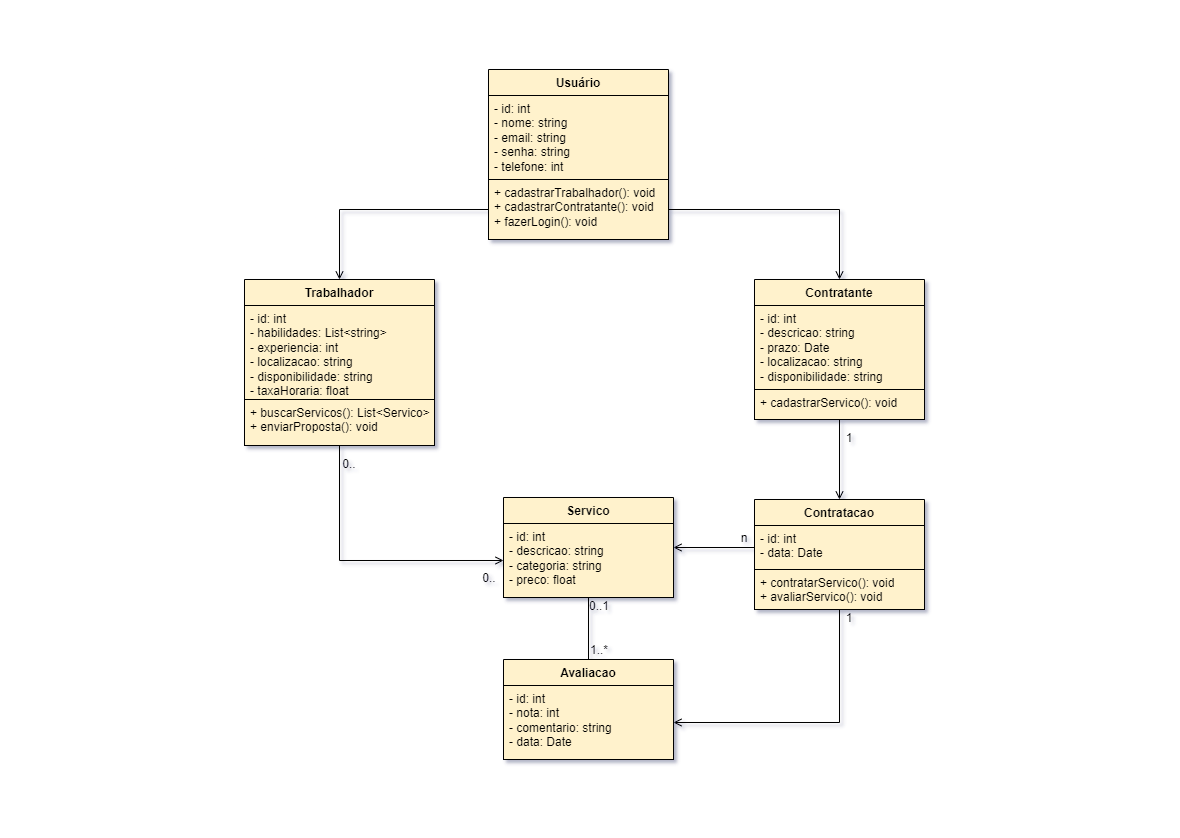

The diagram above was exported from draw.io. Its source (the exported page's mxGraphModel, read from the mxfile embedded in the PNG):
<mxGraphModel dx="3585" dy="1980" grid="1" gridSize="10" guides="1" tooltips="1" connect="1" arrows="1" fold="1" page="1" pageScale="1" pageWidth="1169" pageHeight="827" background="#FFFFFF" math="0" shadow="1">
  <root>
    <mxCell id="0" />
    <mxCell id="1" parent="0" />
    <mxCell id="HLVwGyuzOrQQKQShrmqv-3" value="Usuário" style="swimlane;fontStyle=1;align=center;verticalAlign=top;childLayout=stackLayout;horizontal=1;startSize=26;horizontalStack=0;resizeParent=1;resizeParentMax=0;resizeLast=0;collapsible=1;marginBottom=0;whiteSpace=wrap;html=1;rounded=0;fillColor=#fff2cc;strokeColor=#000000;" parent="1" vertex="1">
      <mxGeometry x="488" y="69" width="180" height="170" as="geometry" />
    </mxCell>
    <mxCell id="HLVwGyuzOrQQKQShrmqv-4" value="- id: int&lt;br&gt;- nome: string&lt;br&gt;- email: string&lt;br&gt;- senha: string&lt;br&gt;- telefone: int" style="text;strokeColor=#000000;fillColor=#fff2cc;align=left;verticalAlign=top;spacingLeft=4;spacingRight=4;overflow=hidden;rotatable=0;points=[[0,0.5],[1,0.5]];portConstraint=eastwest;whiteSpace=wrap;html=1;" parent="HLVwGyuzOrQQKQShrmqv-3" vertex="1">
      <mxGeometry y="26" width="180" height="84" as="geometry" />
    </mxCell>
    <mxCell id="HLVwGyuzOrQQKQShrmqv-6" value="+ cadastrarTrabalhador(): void&lt;br&gt;+ cadastrarContratante(): void&lt;br&gt;+ fazerLogin(): void" style="text;strokeColor=#000000;fillColor=#fff2cc;align=left;verticalAlign=top;spacingLeft=4;spacingRight=4;overflow=hidden;rotatable=0;points=[[0,0.5],[1,0.5]];portConstraint=eastwest;whiteSpace=wrap;html=1;" parent="HLVwGyuzOrQQKQShrmqv-3" vertex="1">
      <mxGeometry y="110" width="180" height="60" as="geometry" />
    </mxCell>
    <mxCell id="srYKiJKCkuJhQ1vzajVf-1" style="edgeStyle=orthogonalEdgeStyle;rounded=0;orthogonalLoop=1;jettySize=auto;html=1;exitX=0.5;exitY=1;exitDx=0;exitDy=0;entryX=0;entryY=0.5;entryDx=0;entryDy=0;endArrow=open;endFill=0;startArrow=none;startFill=0;" edge="1" parent="1" source="HLVwGyuzOrQQKQShrmqv-9" target="HLVwGyuzOrQQKQShrmqv-43">
      <mxGeometry relative="1" as="geometry" />
    </mxCell>
    <mxCell id="HLVwGyuzOrQQKQShrmqv-9" value="Trabalhador" style="swimlane;fontStyle=1;align=center;verticalAlign=top;childLayout=stackLayout;horizontal=1;startSize=26;horizontalStack=0;resizeParent=1;resizeParentMax=0;resizeLast=0;collapsible=1;marginBottom=0;whiteSpace=wrap;html=1;fillColor=#fff2cc;strokeColor=#000000;" parent="1" vertex="1">
      <mxGeometry x="244" y="279" width="190" height="166" as="geometry" />
    </mxCell>
    <mxCell id="HLVwGyuzOrQQKQShrmqv-10" value="- id: int&lt;br&gt;- habilidades: List&amp;lt;string&amp;gt;&lt;br&gt;- experiencia: int&lt;br&gt;- localizacao: string&lt;br&gt;- disponibilidade: string&lt;br&gt;- taxaHoraria: float" style="text;strokeColor=#000000;fillColor=#fff2cc;align=left;verticalAlign=top;spacingLeft=4;spacingRight=4;overflow=hidden;rotatable=0;points=[[0,0.5],[1,0.5]];portConstraint=eastwest;whiteSpace=wrap;html=1;" parent="HLVwGyuzOrQQKQShrmqv-9" vertex="1">
      <mxGeometry y="26" width="190" height="94" as="geometry" />
    </mxCell>
    <mxCell id="HLVwGyuzOrQQKQShrmqv-12" value="+ buscarServicos(): List&amp;lt;Servico&amp;gt;&lt;br&gt;+ enviarProposta(): void" style="text;strokeColor=#000000;fillColor=#fff2cc;align=left;verticalAlign=top;spacingLeft=4;spacingRight=4;overflow=hidden;rotatable=0;points=[[0,0.5],[1,0.5]];portConstraint=eastwest;whiteSpace=wrap;html=1;" parent="HLVwGyuzOrQQKQShrmqv-9" vertex="1">
      <mxGeometry y="120" width="190" height="46" as="geometry" />
    </mxCell>
    <mxCell id="HLVwGyuzOrQQKQShrmqv-16" value="Contratante" style="swimlane;fontStyle=1;align=center;verticalAlign=top;childLayout=stackLayout;horizontal=1;startSize=26;horizontalStack=0;resizeParent=1;resizeParentMax=0;resizeLast=0;collapsible=1;marginBottom=0;whiteSpace=wrap;html=1;fillColor=#fff2cc;strokeColor=#000000;" parent="1" vertex="1">
      <mxGeometry x="754" y="279" width="170" height="140" as="geometry" />
    </mxCell>
    <mxCell id="HLVwGyuzOrQQKQShrmqv-17" value="- id: int&lt;br&gt;- descricao: string&lt;br&gt;- prazo: Date&lt;br&gt;- localizacao: string&lt;br&gt;- disponibilidade: string" style="text;strokeColor=#000000;fillColor=#fff2cc;align=left;verticalAlign=top;spacingLeft=4;spacingRight=4;overflow=hidden;rotatable=0;points=[[0,0.5],[1,0.5]];portConstraint=eastwest;whiteSpace=wrap;html=1;" parent="HLVwGyuzOrQQKQShrmqv-16" vertex="1">
      <mxGeometry y="26" width="170" height="84" as="geometry" />
    </mxCell>
    <mxCell id="HLVwGyuzOrQQKQShrmqv-19" value="+ cadastrarServico(): void&lt;br&gt;" style="text;strokeColor=#000000;fillColor=#fff2cc;align=left;verticalAlign=top;spacingLeft=4;spacingRight=4;overflow=hidden;rotatable=0;points=[[0,0.5],[1,0.5]];portConstraint=eastwest;whiteSpace=wrap;html=1;" parent="HLVwGyuzOrQQKQShrmqv-16" vertex="1">
      <mxGeometry y="110" width="170" height="30" as="geometry" />
    </mxCell>
    <mxCell id="HLVwGyuzOrQQKQShrmqv-23" style="edgeStyle=orthogonalEdgeStyle;rounded=0;orthogonalLoop=1;jettySize=auto;html=1;entryX=0.5;entryY=0;entryDx=0;entryDy=0;fillColor=#fff2cc;strokeColor=#000000;endArrow=open;endFill=0;startArrow=none;startFill=0;" parent="1" source="HLVwGyuzOrQQKQShrmqv-6" target="HLVwGyuzOrQQKQShrmqv-16" edge="1">
      <mxGeometry relative="1" as="geometry" />
    </mxCell>
    <mxCell id="HLVwGyuzOrQQKQShrmqv-24" style="edgeStyle=orthogonalEdgeStyle;rounded=0;orthogonalLoop=1;jettySize=auto;html=1;exitX=0;exitY=0.5;exitDx=0;exitDy=0;entryX=0.5;entryY=0;entryDx=0;entryDy=0;fillColor=#fff2cc;strokeColor=#000000;endArrow=open;endFill=0;startArrow=none;startFill=0;" parent="1" source="HLVwGyuzOrQQKQShrmqv-6" target="HLVwGyuzOrQQKQShrmqv-9" edge="1">
      <mxGeometry relative="1" as="geometry" />
    </mxCell>
    <mxCell id="HLVwGyuzOrQQKQShrmqv-32" value="Avaliacao" style="swimlane;fontStyle=1;align=center;verticalAlign=top;childLayout=stackLayout;horizontal=1;startSize=26;horizontalStack=0;resizeParent=1;resizeParentMax=0;resizeLast=0;collapsible=1;marginBottom=0;whiteSpace=wrap;html=1;fillColor=#fff2cc;strokeColor=#000000;" parent="1" vertex="1">
      <mxGeometry x="503" y="659" width="170" height="100" as="geometry" />
    </mxCell>
    <mxCell id="HLVwGyuzOrQQKQShrmqv-33" value="- id: int&lt;br&gt;- nota: int&lt;br&gt;- comentario: string&lt;br&gt;- data: Date" style="text;strokeColor=#000000;fillColor=#fff2cc;align=left;verticalAlign=top;spacingLeft=4;spacingRight=4;overflow=hidden;rotatable=0;points=[[0,0.5],[1,0.5]];portConstraint=eastwest;whiteSpace=wrap;html=1;" parent="HLVwGyuzOrQQKQShrmqv-32" vertex="1">
      <mxGeometry y="26" width="170" height="74" as="geometry" />
    </mxCell>
    <mxCell id="HLVwGyuzOrQQKQShrmqv-46" style="edgeStyle=orthogonalEdgeStyle;rounded=0;orthogonalLoop=1;jettySize=auto;html=1;exitX=0.5;exitY=1;exitDx=0;exitDy=0;entryX=0.5;entryY=0;entryDx=0;entryDy=0;endArrow=none;endFill=0;fillColor=#fff2cc;strokeColor=#000000;" parent="1" source="HLVwGyuzOrQQKQShrmqv-42" target="HLVwGyuzOrQQKQShrmqv-32" edge="1">
      <mxGeometry relative="1" as="geometry" />
    </mxCell>
    <mxCell id="HLVwGyuzOrQQKQShrmqv-42" value="Servico" style="swimlane;fontStyle=1;align=center;verticalAlign=top;childLayout=stackLayout;horizontal=1;startSize=26;horizontalStack=0;resizeParent=1;resizeParentMax=0;resizeLast=0;collapsible=1;marginBottom=0;whiteSpace=wrap;html=1;fillColor=#fff2cc;strokeColor=#000000;" parent="1" vertex="1">
      <mxGeometry x="503" y="497" width="170" height="100" as="geometry" />
    </mxCell>
    <mxCell id="HLVwGyuzOrQQKQShrmqv-43" value="- id: int&lt;br&gt;- descricao: string&lt;br&gt;- categoria: string&lt;br&gt;- preco: float" style="text;strokeColor=#000000;fillColor=#fff2cc;align=left;verticalAlign=top;spacingLeft=4;spacingRight=4;overflow=hidden;rotatable=0;points=[[0,0.5],[1,0.5]];portConstraint=eastwest;whiteSpace=wrap;html=1;" parent="HLVwGyuzOrQQKQShrmqv-42" vertex="1">
      <mxGeometry y="26" width="170" height="74" as="geometry" />
    </mxCell>
    <mxCell id="srYKiJKCkuJhQ1vzajVf-11" style="edgeStyle=orthogonalEdgeStyle;rounded=0;orthogonalLoop=1;jettySize=auto;html=1;exitX=0.5;exitY=1;exitDx=0;exitDy=0;entryX=1;entryY=0.5;entryDx=0;entryDy=0;endArrow=open;endFill=0;" edge="1" parent="1" source="srYKiJKCkuJhQ1vzajVf-4" target="HLVwGyuzOrQQKQShrmqv-33">
      <mxGeometry relative="1" as="geometry" />
    </mxCell>
    <mxCell id="srYKiJKCkuJhQ1vzajVf-4" value="Contratacao" style="swimlane;fontStyle=1;align=center;verticalAlign=top;childLayout=stackLayout;horizontal=1;startSize=26;horizontalStack=0;resizeParent=1;resizeParentMax=0;resizeLast=0;collapsible=1;marginBottom=0;whiteSpace=wrap;html=1;fillColor=#fff2cc;strokeColor=#000000;" vertex="1" parent="1">
      <mxGeometry x="754" y="499" width="170" height="110" as="geometry" />
    </mxCell>
    <mxCell id="srYKiJKCkuJhQ1vzajVf-5" value="- id: int&lt;br&gt;- data: Date" style="text;strokeColor=#000000;fillColor=#fff2cc;align=left;verticalAlign=top;spacingLeft=4;spacingRight=4;overflow=hidden;rotatable=0;points=[[0,0.5],[1,0.5]];portConstraint=eastwest;whiteSpace=wrap;html=1;" vertex="1" parent="srYKiJKCkuJhQ1vzajVf-4">
      <mxGeometry y="26" width="170" height="44" as="geometry" />
    </mxCell>
    <mxCell id="srYKiJKCkuJhQ1vzajVf-6" value="+ contratarServico(): void&lt;br&gt;+ avaliarServico(): void" style="text;strokeColor=#000000;fillColor=#fff2cc;align=left;verticalAlign=top;spacingLeft=4;spacingRight=4;overflow=hidden;rotatable=0;points=[[0,0.5],[1,0.5]];portConstraint=eastwest;whiteSpace=wrap;html=1;" vertex="1" parent="srYKiJKCkuJhQ1vzajVf-4">
      <mxGeometry y="70" width="170" height="40" as="geometry" />
    </mxCell>
    <mxCell id="srYKiJKCkuJhQ1vzajVf-7" style="edgeStyle=orthogonalEdgeStyle;rounded=0;orthogonalLoop=1;jettySize=auto;html=1;exitX=0.5;exitY=1;exitDx=0;exitDy=0;entryX=0.5;entryY=0;entryDx=0;entryDy=0;endArrow=open;endFill=0;" edge="1" parent="1" source="HLVwGyuzOrQQKQShrmqv-16" target="srYKiJKCkuJhQ1vzajVf-4">
      <mxGeometry relative="1" as="geometry" />
    </mxCell>
    <mxCell id="srYKiJKCkuJhQ1vzajVf-8" style="edgeStyle=orthogonalEdgeStyle;rounded=0;orthogonalLoop=1;jettySize=auto;html=1;entryX=1;entryY=0.5;entryDx=0;entryDy=0;endArrow=open;endFill=0;" edge="1" parent="1" source="srYKiJKCkuJhQ1vzajVf-5" target="HLVwGyuzOrQQKQShrmqv-42">
      <mxGeometry relative="1" as="geometry" />
    </mxCell>
    <mxCell id="srYKiJKCkuJhQ1vzajVf-9" value="1" style="text;html=1;strokeColor=none;fillColor=none;align=center;verticalAlign=middle;whiteSpace=wrap;rounded=0;" vertex="1" parent="1">
      <mxGeometry x="839" y="429" width="20" height="18" as="geometry" />
    </mxCell>
    <mxCell id="srYKiJKCkuJhQ1vzajVf-10" value="n" style="text;html=1;strokeColor=none;fillColor=none;align=center;verticalAlign=middle;whiteSpace=wrap;rounded=0;" vertex="1" parent="1">
      <mxGeometry x="734" y="529" width="20" height="18" as="geometry" />
    </mxCell>
    <mxCell id="srYKiJKCkuJhQ1vzajVf-12" value="1" style="text;html=1;strokeColor=none;fillColor=none;align=center;verticalAlign=middle;whiteSpace=wrap;rounded=0;" vertex="1" parent="1">
      <mxGeometry x="839" y="609" width="20" height="18" as="geometry" />
    </mxCell>
    <mxCell id="srYKiJKCkuJhQ1vzajVf-13" value="0.." style="text;html=1;strokeColor=none;fillColor=none;align=center;verticalAlign=middle;whiteSpace=wrap;rounded=0;" vertex="1" parent="1">
      <mxGeometry x="339" y="455" width="20" height="18" as="geometry" />
    </mxCell>
    <mxCell id="srYKiJKCkuJhQ1vzajVf-14" value="0.." style="text;html=1;strokeColor=none;fillColor=none;align=center;verticalAlign=middle;whiteSpace=wrap;rounded=0;" vertex="1" parent="1">
      <mxGeometry x="479" y="569" width="20" height="18" as="geometry" />
    </mxCell>
    <mxCell id="srYKiJKCkuJhQ1vzajVf-15" value="0..1" style="text;html=1;strokeColor=none;fillColor=none;align=center;verticalAlign=middle;whiteSpace=wrap;rounded=0;" vertex="1" parent="1">
      <mxGeometry x="589" y="597" width="20" height="18" as="geometry" />
    </mxCell>
    <mxCell id="srYKiJKCkuJhQ1vzajVf-16" value="1..*" style="text;html=1;strokeColor=none;fillColor=none;align=center;verticalAlign=middle;whiteSpace=wrap;rounded=0;" vertex="1" parent="1">
      <mxGeometry x="589" y="641" width="20" height="18" as="geometry" />
    </mxCell>
  </root>
</mxGraphModel>